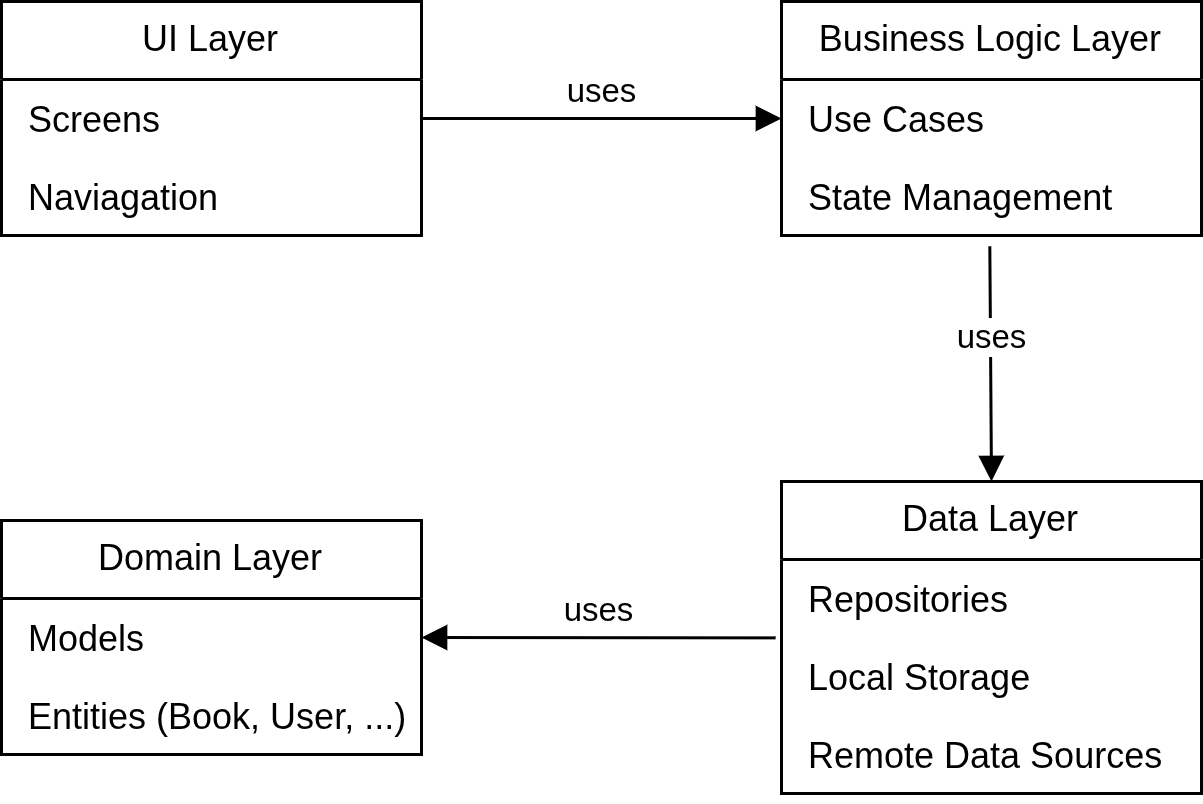

The diagram above was exported from draw.io. Its source (the exported page's mxGraphModel, read from the mxfile embedded in the PNG):
<mxGraphModel dx="977" dy="574" grid="1" gridSize="10" guides="1" tooltips="1" connect="1" arrows="1" fold="1" page="1" pageScale="1" pageWidth="827" pageHeight="1169" math="0" shadow="0">
  <root>
    <mxCell id="0" />
    <mxCell id="1" parent="0" />
    <mxCell id="AQPAZ3M78a7lFO-u0cZN-1" parent="1" style="swimlane;fontStyle=0;childLayout=stackLayout;horizontal=1;startSize=26;fillColor=none;horizontalStack=0;resizeParent=1;resizeParentMax=0;resizeLast=0;collapsible=1;marginBottom=0;whiteSpace=wrap;html=1;" value="UI Layer" vertex="1">
      <mxGeometry height="78" width="140" x="100" y="40" as="geometry" />
    </mxCell>
    <mxCell id="AQPAZ3M78a7lFO-u0cZN-2" parent="AQPAZ3M78a7lFO-u0cZN-1" style="text;strokeColor=none;fillColor=none;align=left;verticalAlign=top;spacingLeft=4;spacingRight=4;overflow=hidden;rotatable=0;points=[[0,0.5],[1,0.5]];portConstraint=eastwest;whiteSpace=wrap;html=1;" value="&amp;nbsp;Screens&amp;nbsp;" vertex="1">
      <mxGeometry height="26" width="140" y="26" as="geometry" />
    </mxCell>
    <mxCell id="AQPAZ3M78a7lFO-u0cZN-3" parent="AQPAZ3M78a7lFO-u0cZN-1" style="text;strokeColor=none;fillColor=none;align=left;verticalAlign=top;spacingLeft=4;spacingRight=4;overflow=hidden;rotatable=0;points=[[0,0.5],[1,0.5]];portConstraint=eastwest;whiteSpace=wrap;html=1;" value="&amp;nbsp;Naviagation" vertex="1">
      <mxGeometry height="26" width="140" y="52" as="geometry" />
    </mxCell>
    <mxCell id="AQPAZ3M78a7lFO-u0cZN-4" parent="1" style="swimlane;fontStyle=0;childLayout=stackLayout;horizontal=1;startSize=26;fillColor=none;horizontalStack=0;resizeParent=1;resizeParentMax=0;resizeLast=0;collapsible=1;marginBottom=0;whiteSpace=wrap;html=1;" value="Business Logic Layer" vertex="1">
      <mxGeometry height="78" width="140" x="360" y="40" as="geometry" />
    </mxCell>
    <mxCell id="AQPAZ3M78a7lFO-u0cZN-5" parent="AQPAZ3M78a7lFO-u0cZN-4" style="text;strokeColor=none;fillColor=none;align=left;verticalAlign=top;spacingLeft=4;spacingRight=4;overflow=hidden;rotatable=0;points=[[0,0.5],[1,0.5]];portConstraint=eastwest;whiteSpace=wrap;html=1;" value="&amp;nbsp;Use Cases" vertex="1">
      <mxGeometry height="26" width="140" y="26" as="geometry" />
    </mxCell>
    <mxCell id="AQPAZ3M78a7lFO-u0cZN-6" parent="AQPAZ3M78a7lFO-u0cZN-4" style="text;strokeColor=none;fillColor=none;align=left;verticalAlign=top;spacingLeft=4;spacingRight=4;overflow=hidden;rotatable=0;points=[[0,0.5],[1,0.5]];portConstraint=eastwest;whiteSpace=wrap;html=1;" value="&amp;nbsp;State Management" vertex="1">
      <mxGeometry height="26" width="140" y="52" as="geometry" />
    </mxCell>
    <mxCell id="AQPAZ3M78a7lFO-u0cZN-7" parent="1" style="swimlane;fontStyle=0;childLayout=stackLayout;horizontal=1;startSize=26;fillColor=none;horizontalStack=0;resizeParent=1;resizeParentMax=0;resizeLast=0;collapsible=1;marginBottom=0;whiteSpace=wrap;html=1;" value="Data Layer" vertex="1">
      <mxGeometry height="104" width="140" x="360" y="200" as="geometry" />
    </mxCell>
    <mxCell id="AQPAZ3M78a7lFO-u0cZN-8" parent="AQPAZ3M78a7lFO-u0cZN-7" style="text;strokeColor=none;fillColor=none;align=left;verticalAlign=top;spacingLeft=4;spacingRight=4;overflow=hidden;rotatable=0;points=[[0,0.5],[1,0.5]];portConstraint=eastwest;whiteSpace=wrap;html=1;" value="&amp;nbsp;Repositories" vertex="1">
      <mxGeometry height="26" width="140" y="26" as="geometry" />
    </mxCell>
    <mxCell id="AQPAZ3M78a7lFO-u0cZN-9" parent="AQPAZ3M78a7lFO-u0cZN-7" style="text;strokeColor=none;fillColor=none;align=left;verticalAlign=top;spacingLeft=4;spacingRight=4;overflow=hidden;rotatable=0;points=[[0,0.5],[1,0.5]];portConstraint=eastwest;whiteSpace=wrap;html=1;" value="&amp;nbsp;Local Storage" vertex="1">
      <mxGeometry height="26" width="140" y="52" as="geometry" />
    </mxCell>
    <mxCell id="AQPAZ3M78a7lFO-u0cZN-10" parent="AQPAZ3M78a7lFO-u0cZN-7" style="text;strokeColor=none;fillColor=none;align=left;verticalAlign=top;spacingLeft=4;spacingRight=4;overflow=hidden;rotatable=0;points=[[0,0.5],[1,0.5]];portConstraint=eastwest;whiteSpace=wrap;html=1;" value="&amp;nbsp;Remote Data Sources" vertex="1">
      <mxGeometry height="26" width="140" y="78" as="geometry" />
    </mxCell>
    <mxCell id="AQPAZ3M78a7lFO-u0cZN-11" parent="1" style="swimlane;fontStyle=0;childLayout=stackLayout;horizontal=1;startSize=26;fillColor=none;horizontalStack=0;resizeParent=1;resizeParentMax=0;resizeLast=0;collapsible=1;marginBottom=0;whiteSpace=wrap;html=1;" value="Domain Layer" vertex="1">
      <mxGeometry height="78" width="140" x="100" y="213" as="geometry" />
    </mxCell>
    <mxCell id="AQPAZ3M78a7lFO-u0cZN-12" parent="AQPAZ3M78a7lFO-u0cZN-11" style="text;strokeColor=none;fillColor=none;align=left;verticalAlign=top;spacingLeft=4;spacingRight=4;overflow=hidden;rotatable=0;points=[[0,0.5],[1,0.5]];portConstraint=eastwest;whiteSpace=wrap;html=1;" value="&amp;nbsp;Models" vertex="1">
      <mxGeometry height="26" width="140" y="26" as="geometry" />
    </mxCell>
    <mxCell id="AQPAZ3M78a7lFO-u0cZN-13" parent="AQPAZ3M78a7lFO-u0cZN-11" style="text;strokeColor=none;fillColor=none;align=left;verticalAlign=top;spacingLeft=4;spacingRight=4;overflow=hidden;rotatable=0;points=[[0,0.5],[1,0.5]];portConstraint=eastwest;whiteSpace=wrap;html=1;" value="&amp;nbsp;Entities (Book, User, ...)" vertex="1">
      <mxGeometry height="26" width="140" y="52" as="geometry" />
    </mxCell>
    <mxCell id="AQPAZ3M78a7lFO-u0cZN-14" edge="1" parent="1" source="AQPAZ3M78a7lFO-u0cZN-2" style="html=1;verticalAlign=bottom;endArrow=block;curved=0;rounded=0;entryX=0;entryY=0.5;entryDx=0;entryDy=0;exitX=1;exitY=0.5;exitDx=0;exitDy=0;" target="AQPAZ3M78a7lFO-u0cZN-5" value="uses">
      <mxGeometry relative="1" width="80" as="geometry">
        <mxPoint x="250" y="78.5" as="sourcePoint" />
        <mxPoint x="330" y="78.5" as="targetPoint" />
      </mxGeometry>
    </mxCell>
    <mxCell id="AQPAZ3M78a7lFO-u0cZN-15" edge="1" parent="1" source="AQPAZ3M78a7lFO-u0cZN-8" style="html=1;verticalAlign=bottom;endArrow=block;curved=0;rounded=0;entryX=1;entryY=0.5;entryDx=0;entryDy=0;exitX=-0.014;exitY=1.005;exitDx=0;exitDy=0;exitPerimeter=0;" target="AQPAZ3M78a7lFO-u0cZN-12" value="uses">
      <mxGeometry relative="1" width="80" as="geometry">
        <mxPoint x="280" y="310" as="sourcePoint" />
        <mxPoint x="360" y="251.5" as="targetPoint" />
      </mxGeometry>
    </mxCell>
    <mxCell id="AQPAZ3M78a7lFO-u0cZN-16" edge="1" parent="1" source="AQPAZ3M78a7lFO-u0cZN-6" style="html=1;verticalAlign=bottom;endArrow=block;curved=0;rounded=0;entryX=0.5;entryY=0;entryDx=0;entryDy=0;exitX=0.496;exitY=1.138;exitDx=0;exitDy=0;exitPerimeter=0;" target="AQPAZ3M78a7lFO-u0cZN-7" value="uses">
      <mxGeometry relative="1" width="80" as="geometry">
        <mxPoint x="330" y="170" as="sourcePoint" />
        <mxPoint x="450" y="170" as="targetPoint" />
      </mxGeometry>
    </mxCell>
  </root>
</mxGraphModel>